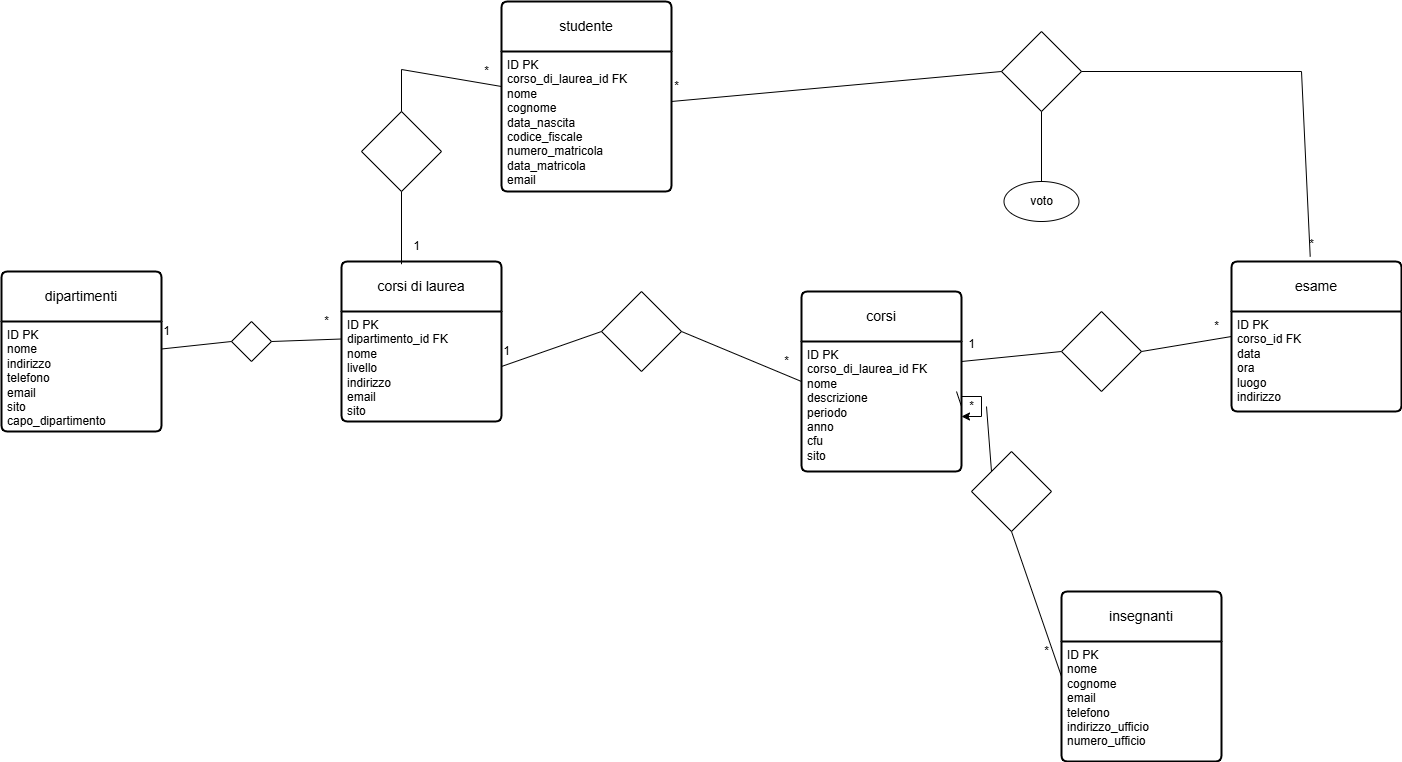

The diagram above was exported from draw.io. Its source (the exported page's mxGraphModel, read from the mxfile embedded in the PNG):
<mxGraphModel dx="1281" dy="1777" grid="1" gridSize="10" guides="1" tooltips="1" connect="1" arrows="1" fold="1" page="1" pageScale="1" pageWidth="827" pageHeight="1169" math="0" shadow="0">
  <root>
    <mxCell id="0" />
    <mxCell id="1" parent="0" />
    <mxCell id="aAMSCUycUkYGwa-npdcN-1" value="dipartimenti" style="swimlane;childLayout=stackLayout;horizontal=1;startSize=50;horizontalStack=0;rounded=1;fontSize=14;fontStyle=0;strokeWidth=2;resizeParent=0;resizeLast=1;shadow=0;dashed=0;align=center;arcSize=4;whiteSpace=wrap;html=1;" vertex="1" parent="1">
      <mxGeometry x="80" y="160" width="160" height="160" as="geometry" />
    </mxCell>
    <mxCell id="aAMSCUycUkYGwa-npdcN-2" value="ID PK&lt;br&gt;&lt;span style=&quot;background-color: transparent; color: light-dark(rgb(0, 0, 0), rgb(255, 255, 255));&quot;&gt;nome&lt;/span&gt;&lt;div&gt;indirizzo&lt;/div&gt;&lt;div&gt;&lt;span style=&quot;background-color: transparent; color: light-dark(rgb(0, 0, 0), rgb(255, 255, 255));&quot;&gt;telefono&lt;/span&gt;&lt;/div&gt;&lt;div&gt;&lt;span style=&quot;background-color: transparent; color: light-dark(rgb(0, 0, 0), rgb(255, 255, 255));&quot;&gt;email&lt;/span&gt;&lt;/div&gt;&lt;div&gt;&lt;span style=&quot;background-color: transparent; color: light-dark(rgb(0, 0, 0), rgb(255, 255, 255));&quot;&gt;sito&lt;/span&gt;&lt;/div&gt;&lt;div&gt;&lt;span style=&quot;background-color: transparent; color: light-dark(rgb(0, 0, 0), rgb(255, 255, 255));&quot;&gt;capo_dipartimento&lt;/span&gt;&lt;/div&gt;" style="align=left;strokeColor=none;fillColor=none;spacingLeft=4;spacingRight=4;fontSize=12;verticalAlign=top;resizable=0;rotatable=0;part=1;html=1;whiteSpace=wrap;" vertex="1" parent="aAMSCUycUkYGwa-npdcN-1">
      <mxGeometry y="50" width="160" height="110" as="geometry" />
    </mxCell>
    <mxCell id="aAMSCUycUkYGwa-npdcN-3" value="corsi di laurea" style="swimlane;childLayout=stackLayout;horizontal=1;startSize=50;horizontalStack=0;rounded=1;fontSize=14;fontStyle=0;strokeWidth=2;resizeParent=0;resizeLast=1;shadow=0;dashed=0;align=center;arcSize=4;whiteSpace=wrap;html=1;" vertex="1" parent="1">
      <mxGeometry x="420" y="150" width="160" height="160" as="geometry" />
    </mxCell>
    <mxCell id="aAMSCUycUkYGwa-npdcN-4" value="ID PK&lt;div&gt;dipartimento_id FK&lt;/div&gt;&lt;div&gt;nome&lt;/div&gt;&lt;div&gt;livello&lt;/div&gt;&lt;div&gt;indirizzo&lt;/div&gt;&lt;div&gt;email&lt;/div&gt;&lt;div&gt;sito&lt;/div&gt;" style="align=left;strokeColor=none;fillColor=none;spacingLeft=4;spacingRight=4;fontSize=12;verticalAlign=top;resizable=0;rotatable=0;part=1;html=1;whiteSpace=wrap;" vertex="1" parent="aAMSCUycUkYGwa-npdcN-3">
      <mxGeometry y="50" width="160" height="110" as="geometry" />
    </mxCell>
    <mxCell id="aAMSCUycUkYGwa-npdcN-5" value="" style="rhombus;whiteSpace=wrap;html=1;" vertex="1" parent="1">
      <mxGeometry x="310" y="210" width="40" height="40" as="geometry" />
    </mxCell>
    <mxCell id="aAMSCUycUkYGwa-npdcN-6" value="" style="endArrow=none;html=1;rounded=0;entryX=0;entryY=0.5;entryDx=0;entryDy=0;exitX=1;exitY=0.25;exitDx=0;exitDy=0;" edge="1" parent="1" source="aAMSCUycUkYGwa-npdcN-2" target="aAMSCUycUkYGwa-npdcN-5">
      <mxGeometry width="50" height="50" relative="1" as="geometry">
        <mxPoint x="250" y="245" as="sourcePoint" />
        <mxPoint x="300" y="195" as="targetPoint" />
        <Array as="points" />
      </mxGeometry>
    </mxCell>
    <mxCell id="aAMSCUycUkYGwa-npdcN-7" value="" style="endArrow=none;html=1;rounded=0;entryX=0;entryY=0.25;entryDx=0;entryDy=0;exitX=1;exitY=0.5;exitDx=0;exitDy=0;" edge="1" parent="1" source="aAMSCUycUkYGwa-npdcN-5" target="aAMSCUycUkYGwa-npdcN-4">
      <mxGeometry width="50" height="50" relative="1" as="geometry">
        <mxPoint x="370" y="250" as="sourcePoint" />
        <mxPoint x="420" y="200" as="targetPoint" />
      </mxGeometry>
    </mxCell>
    <mxCell id="aAMSCUycUkYGwa-npdcN-8" value="1" style="text;html=1;align=center;verticalAlign=middle;resizable=0;points=[];autosize=1;strokeColor=none;fillColor=none;" vertex="1" parent="1">
      <mxGeometry x="230" y="205" width="30" height="30" as="geometry" />
    </mxCell>
    <mxCell id="aAMSCUycUkYGwa-npdcN-9" value="*" style="text;html=1;align=center;verticalAlign=middle;resizable=0;points=[];autosize=1;strokeColor=none;fillColor=none;" vertex="1" parent="1">
      <mxGeometry x="390" y="195" width="30" height="30" as="geometry" />
    </mxCell>
    <mxCell id="aAMSCUycUkYGwa-npdcN-10" value="corsi" style="swimlane;childLayout=stackLayout;horizontal=1;startSize=50;horizontalStack=0;rounded=1;fontSize=14;fontStyle=0;strokeWidth=2;resizeParent=0;resizeLast=1;shadow=0;dashed=0;align=center;arcSize=4;whiteSpace=wrap;html=1;" vertex="1" parent="1">
      <mxGeometry x="880" y="180" width="160" height="180" as="geometry" />
    </mxCell>
    <mxCell id="aAMSCUycUkYGwa-npdcN-11" value="ID PK&lt;div&gt;corso_di_laurea_id FK&lt;/div&gt;&lt;div&gt;nome&lt;/div&gt;&lt;div&gt;descrizione&lt;/div&gt;&lt;div&gt;periodo&lt;/div&gt;&lt;div&gt;anno&lt;/div&gt;&lt;div&gt;cfu&lt;/div&gt;&lt;div&gt;sito&lt;/div&gt;&lt;div&gt;&lt;br&gt;&lt;/div&gt;" style="align=left;strokeColor=none;fillColor=none;spacingLeft=4;spacingRight=4;fontSize=12;verticalAlign=top;resizable=0;rotatable=0;part=1;html=1;whiteSpace=wrap;" vertex="1" parent="aAMSCUycUkYGwa-npdcN-10">
      <mxGeometry y="50" width="160" height="130" as="geometry" />
    </mxCell>
    <mxCell id="aAMSCUycUkYGwa-npdcN-54" style="edgeStyle=orthogonalEdgeStyle;rounded=0;orthogonalLoop=1;jettySize=auto;html=1;" edge="1" parent="aAMSCUycUkYGwa-npdcN-10" source="aAMSCUycUkYGwa-npdcN-11" target="aAMSCUycUkYGwa-npdcN-11">
      <mxGeometry relative="1" as="geometry" />
    </mxCell>
    <mxCell id="aAMSCUycUkYGwa-npdcN-13" value="" style="rhombus;whiteSpace=wrap;html=1;" vertex="1" parent="1">
      <mxGeometry x="680" y="180" width="80" height="80" as="geometry" />
    </mxCell>
    <mxCell id="aAMSCUycUkYGwa-npdcN-14" value="" style="endArrow=none;html=1;rounded=0;entryX=0;entryY=0.5;entryDx=0;entryDy=0;exitX=1;exitY=0.5;exitDx=0;exitDy=0;" edge="1" parent="1" source="aAMSCUycUkYGwa-npdcN-4" target="aAMSCUycUkYGwa-npdcN-13">
      <mxGeometry width="50" height="50" relative="1" as="geometry">
        <mxPoint x="610" y="245" as="sourcePoint" />
        <mxPoint x="660" y="195" as="targetPoint" />
        <Array as="points" />
      </mxGeometry>
    </mxCell>
    <mxCell id="aAMSCUycUkYGwa-npdcN-17" value="" style="endArrow=none;html=1;rounded=0;exitX=1;exitY=0.5;exitDx=0;exitDy=0;entryX=0;entryY=0.5;entryDx=0;entryDy=0;" edge="1" parent="1" source="aAMSCUycUkYGwa-npdcN-13" target="aAMSCUycUkYGwa-npdcN-10">
      <mxGeometry width="50" height="50" relative="1" as="geometry">
        <mxPoint x="800" y="245" as="sourcePoint" />
        <mxPoint x="880" y="250" as="targetPoint" />
      </mxGeometry>
    </mxCell>
    <mxCell id="aAMSCUycUkYGwa-npdcN-21" value="1" style="text;html=1;align=center;verticalAlign=middle;resizable=0;points=[];autosize=1;strokeColor=none;fillColor=none;" vertex="1" parent="1">
      <mxGeometry x="570" y="225" width="30" height="30" as="geometry" />
    </mxCell>
    <mxCell id="aAMSCUycUkYGwa-npdcN-22" value="*" style="text;html=1;align=center;verticalAlign=middle;resizable=0;points=[];autosize=1;strokeColor=none;fillColor=none;" vertex="1" parent="1">
      <mxGeometry x="850" y="235" width="30" height="30" as="geometry" />
    </mxCell>
    <mxCell id="aAMSCUycUkYGwa-npdcN-23" value="insegnanti" style="swimlane;childLayout=stackLayout;horizontal=1;startSize=50;horizontalStack=0;rounded=1;fontSize=14;fontStyle=0;strokeWidth=2;resizeParent=0;resizeLast=1;shadow=0;dashed=0;align=center;arcSize=4;whiteSpace=wrap;html=1;" vertex="1" parent="1">
      <mxGeometry x="1140" y="480" width="160" height="170" as="geometry" />
    </mxCell>
    <mxCell id="aAMSCUycUkYGwa-npdcN-24" value="ID PK&lt;div&gt;nome&lt;/div&gt;&lt;div&gt;cognome&lt;/div&gt;&lt;div&gt;email&lt;/div&gt;&lt;div&gt;telefono&lt;/div&gt;&lt;div&gt;indirizzo_ufficio&lt;/div&gt;&lt;div&gt;numero_ufficio&lt;/div&gt;" style="align=left;strokeColor=none;fillColor=none;spacingLeft=4;spacingRight=4;fontSize=12;verticalAlign=top;resizable=0;rotatable=0;part=1;html=1;whiteSpace=wrap;" vertex="1" parent="aAMSCUycUkYGwa-npdcN-23">
      <mxGeometry y="50" width="160" height="120" as="geometry" />
    </mxCell>
    <mxCell id="aAMSCUycUkYGwa-npdcN-27" value="" style="rhombus;whiteSpace=wrap;html=1;" vertex="1" parent="1">
      <mxGeometry x="1050" y="340" width="80" height="80" as="geometry" />
    </mxCell>
    <mxCell id="aAMSCUycUkYGwa-npdcN-28" value="" style="endArrow=none;html=1;rounded=0;entryX=0;entryY=0;entryDx=0;entryDy=0;exitX=1;exitY=0.5;exitDx=0;exitDy=0;" edge="1" parent="1" source="aAMSCUycUkYGwa-npdcN-31" target="aAMSCUycUkYGwa-npdcN-27">
      <mxGeometry width="50" height="50" relative="1" as="geometry">
        <mxPoint x="1070" y="285" as="sourcePoint" />
        <mxPoint x="1120" y="235" as="targetPoint" />
      </mxGeometry>
    </mxCell>
    <mxCell id="aAMSCUycUkYGwa-npdcN-29" value="" style="endArrow=none;html=1;rounded=0;entryX=0.5;entryY=1;entryDx=0;entryDy=0;exitX=0;exitY=0.5;exitDx=0;exitDy=0;" edge="1" parent="1" source="aAMSCUycUkYGwa-npdcN-23" target="aAMSCUycUkYGwa-npdcN-27">
      <mxGeometry width="50" height="50" relative="1" as="geometry">
        <mxPoint x="1130" y="420" as="sourcePoint" />
        <mxPoint x="1180" y="370" as="targetPoint" />
        <Array as="points" />
      </mxGeometry>
    </mxCell>
    <mxCell id="aAMSCUycUkYGwa-npdcN-30" value="*" style="text;html=1;align=center;verticalAlign=middle;resizable=0;points=[];autosize=1;strokeColor=none;fillColor=none;" vertex="1" parent="1">
      <mxGeometry x="1110" y="525" width="30" height="30" as="geometry" />
    </mxCell>
    <mxCell id="aAMSCUycUkYGwa-npdcN-32" value="esame" style="swimlane;childLayout=stackLayout;horizontal=1;startSize=50;horizontalStack=0;rounded=1;fontSize=14;fontStyle=0;strokeWidth=2;resizeParent=0;resizeLast=1;shadow=0;dashed=0;align=center;arcSize=4;whiteSpace=wrap;html=1;" vertex="1" parent="1">
      <mxGeometry x="1310" y="150" width="170" height="150" as="geometry" />
    </mxCell>
    <mxCell id="aAMSCUycUkYGwa-npdcN-33" value="ID PK&lt;div&gt;corso_id FK&lt;br&gt;&lt;div&gt;data&lt;/div&gt;&lt;div&gt;ora&lt;/div&gt;&lt;div&gt;luogo&lt;/div&gt;&lt;div&gt;indirizzo&lt;/div&gt;&lt;/div&gt;" style="align=left;strokeColor=none;fillColor=none;spacingLeft=4;spacingRight=4;fontSize=12;verticalAlign=top;resizable=0;rotatable=0;part=1;html=1;whiteSpace=wrap;" vertex="1" parent="aAMSCUycUkYGwa-npdcN-32">
      <mxGeometry y="50" width="170" height="100" as="geometry" />
    </mxCell>
    <mxCell id="aAMSCUycUkYGwa-npdcN-35" value="" style="endArrow=none;html=1;rounded=0;" edge="1" parent="1">
      <mxGeometry width="50" height="50" relative="1" as="geometry">
        <mxPoint x="1040" y="250" as="sourcePoint" />
        <mxPoint x="1140" y="240" as="targetPoint" />
      </mxGeometry>
    </mxCell>
    <mxCell id="aAMSCUycUkYGwa-npdcN-36" value="" style="rhombus;whiteSpace=wrap;html=1;" vertex="1" parent="1">
      <mxGeometry x="1140" y="200" width="80" height="80" as="geometry" />
    </mxCell>
    <mxCell id="aAMSCUycUkYGwa-npdcN-37" value="" style="endArrow=none;html=1;rounded=0;entryX=0;entryY=0.25;entryDx=0;entryDy=0;exitX=1;exitY=0.5;exitDx=0;exitDy=0;" edge="1" parent="1" source="aAMSCUycUkYGwa-npdcN-36" target="aAMSCUycUkYGwa-npdcN-33">
      <mxGeometry width="50" height="50" relative="1" as="geometry">
        <mxPoint x="1240" y="270" as="sourcePoint" />
        <mxPoint x="1290" y="220" as="targetPoint" />
      </mxGeometry>
    </mxCell>
    <mxCell id="aAMSCUycUkYGwa-npdcN-38" value="1" style="text;html=1;align=center;verticalAlign=middle;resizable=0;points=[];autosize=1;strokeColor=none;fillColor=none;" vertex="1" parent="1">
      <mxGeometry x="1035" y="218" width="30" height="30" as="geometry" />
    </mxCell>
    <mxCell id="aAMSCUycUkYGwa-npdcN-39" value="*" style="text;html=1;align=center;verticalAlign=middle;resizable=0;points=[];autosize=1;strokeColor=none;fillColor=none;" vertex="1" parent="1">
      <mxGeometry x="1280" y="200" width="30" height="30" as="geometry" />
    </mxCell>
    <mxCell id="aAMSCUycUkYGwa-npdcN-40" value="studente" style="swimlane;childLayout=stackLayout;horizontal=1;startSize=50;horizontalStack=0;rounded=1;fontSize=14;fontStyle=0;strokeWidth=2;resizeParent=0;resizeLast=1;shadow=0;dashed=0;align=center;arcSize=4;whiteSpace=wrap;html=1;" vertex="1" parent="1">
      <mxGeometry x="580" y="-110" width="170" height="190" as="geometry" />
    </mxCell>
    <mxCell id="aAMSCUycUkYGwa-npdcN-41" value="ID PK&lt;div&gt;corso_di_laurea_id FK&lt;br&gt;&lt;div&gt;nome&lt;/div&gt;&lt;div&gt;cognome&lt;/div&gt;&lt;div&gt;data_nascita&lt;/div&gt;&lt;div&gt;codice_fiscale&lt;/div&gt;&lt;div&gt;numero_matricola&lt;/div&gt;&lt;div&gt;data_matricola&lt;/div&gt;&lt;div&gt;email&lt;/div&gt;&lt;/div&gt;" style="align=left;strokeColor=none;fillColor=none;spacingLeft=4;spacingRight=4;fontSize=12;verticalAlign=top;resizable=0;rotatable=0;part=1;html=1;whiteSpace=wrap;" vertex="1" parent="aAMSCUycUkYGwa-npdcN-40">
      <mxGeometry y="50" width="170" height="140" as="geometry" />
    </mxCell>
    <mxCell id="aAMSCUycUkYGwa-npdcN-42" value="" style="rhombus;whiteSpace=wrap;html=1;" vertex="1" parent="1">
      <mxGeometry x="440" width="80" height="80" as="geometry" />
    </mxCell>
    <mxCell id="aAMSCUycUkYGwa-npdcN-43" value="" style="endArrow=none;html=1;rounded=0;entryX=0.5;entryY=1;entryDx=0;entryDy=0;exitX=0.375;exitY=0.017;exitDx=0;exitDy=0;exitPerimeter=0;" edge="1" parent="1" source="aAMSCUycUkYGwa-npdcN-3" target="aAMSCUycUkYGwa-npdcN-42">
      <mxGeometry width="50" height="50" relative="1" as="geometry">
        <mxPoint x="460" y="140" as="sourcePoint" />
        <mxPoint x="510" y="90" as="targetPoint" />
      </mxGeometry>
    </mxCell>
    <mxCell id="aAMSCUycUkYGwa-npdcN-44" value="" style="endArrow=none;html=1;rounded=0;entryX=0;entryY=0.25;entryDx=0;entryDy=0;exitX=0.5;exitY=0;exitDx=0;exitDy=0;" edge="1" parent="1" source="aAMSCUycUkYGwa-npdcN-42" target="aAMSCUycUkYGwa-npdcN-41">
      <mxGeometry width="50" height="50" relative="1" as="geometry">
        <mxPoint x="520" y="-10" as="sourcePoint" />
        <mxPoint x="570" y="-60" as="targetPoint" />
        <Array as="points">
          <mxPoint x="480" y="-42" />
        </Array>
      </mxGeometry>
    </mxCell>
    <mxCell id="aAMSCUycUkYGwa-npdcN-45" value="1" style="text;html=1;align=center;verticalAlign=middle;resizable=0;points=[];autosize=1;strokeColor=none;fillColor=none;" vertex="1" parent="1">
      <mxGeometry x="480" y="120" width="30" height="30" as="geometry" />
    </mxCell>
    <mxCell id="aAMSCUycUkYGwa-npdcN-46" value="*" style="text;html=1;align=center;verticalAlign=middle;resizable=0;points=[];autosize=1;strokeColor=none;fillColor=none;" vertex="1" parent="1">
      <mxGeometry x="550" y="-55" width="30" height="30" as="geometry" />
    </mxCell>
    <mxCell id="aAMSCUycUkYGwa-npdcN-47" value="" style="rhombus;whiteSpace=wrap;html=1;" vertex="1" parent="1">
      <mxGeometry x="1080" y="-80" width="80" height="80" as="geometry" />
    </mxCell>
    <mxCell id="aAMSCUycUkYGwa-npdcN-48" value="" style="endArrow=none;html=1;rounded=0;exitX=1;exitY=0.357;exitDx=0;exitDy=0;exitPerimeter=0;entryX=0;entryY=0.5;entryDx=0;entryDy=0;" edge="1" parent="1" source="aAMSCUycUkYGwa-npdcN-41" target="aAMSCUycUkYGwa-npdcN-47">
      <mxGeometry width="50" height="50" relative="1" as="geometry">
        <mxPoint x="880" y="-30" as="sourcePoint" />
        <mxPoint x="930" y="-80" as="targetPoint" />
      </mxGeometry>
    </mxCell>
    <mxCell id="aAMSCUycUkYGwa-npdcN-49" value="" style="endArrow=none;html=1;rounded=0;exitX=0.463;exitY=-0.033;exitDx=0;exitDy=0;exitPerimeter=0;entryX=1;entryY=0.5;entryDx=0;entryDy=0;" edge="1" parent="1" source="aAMSCUycUkYGwa-npdcN-32" target="aAMSCUycUkYGwa-npdcN-47">
      <mxGeometry width="50" height="50" relative="1" as="geometry">
        <mxPoint x="1340" y="60" as="sourcePoint" />
        <mxPoint x="1390" y="10" as="targetPoint" />
        <Array as="points">
          <mxPoint x="1380" y="-40" />
        </Array>
      </mxGeometry>
    </mxCell>
    <mxCell id="aAMSCUycUkYGwa-npdcN-50" value="*" style="text;html=1;align=center;verticalAlign=middle;resizable=0;points=[];autosize=1;strokeColor=none;fillColor=none;" vertex="1" parent="1">
      <mxGeometry x="740" y="-40" width="30" height="30" as="geometry" />
    </mxCell>
    <mxCell id="aAMSCUycUkYGwa-npdcN-51" value="*" style="text;html=1;align=center;verticalAlign=middle;resizable=0;points=[];autosize=1;strokeColor=none;fillColor=none;" vertex="1" parent="1">
      <mxGeometry x="1375" y="118" width="30" height="30" as="geometry" />
    </mxCell>
    <mxCell id="aAMSCUycUkYGwa-npdcN-52" value="voto" style="ellipse;whiteSpace=wrap;html=1;" vertex="1" parent="1">
      <mxGeometry x="1082.5" y="70" width="75" height="40" as="geometry" />
    </mxCell>
    <mxCell id="aAMSCUycUkYGwa-npdcN-53" value="" style="endArrow=none;html=1;rounded=0;entryX=0.5;entryY=1;entryDx=0;entryDy=0;exitX=0.5;exitY=0;exitDx=0;exitDy=0;" edge="1" parent="1" source="aAMSCUycUkYGwa-npdcN-52" target="aAMSCUycUkYGwa-npdcN-47">
      <mxGeometry width="50" height="50" relative="1" as="geometry">
        <mxPoint x="1100" y="50" as="sourcePoint" />
        <mxPoint x="1150" as="targetPoint" />
      </mxGeometry>
    </mxCell>
    <mxCell id="aAMSCUycUkYGwa-npdcN-55" value="" style="endArrow=none;html=1;rounded=0;entryX=0;entryY=0;entryDx=0;entryDy=0;exitX=1;exitY=0.5;exitDx=0;exitDy=0;" edge="1" parent="1" source="aAMSCUycUkYGwa-npdcN-11" target="aAMSCUycUkYGwa-npdcN-31">
      <mxGeometry width="50" height="50" relative="1" as="geometry">
        <mxPoint x="1040" y="295" as="sourcePoint" />
        <mxPoint x="1070" y="360" as="targetPoint" />
      </mxGeometry>
    </mxCell>
    <mxCell id="aAMSCUycUkYGwa-npdcN-31" value="*" style="text;html=1;align=center;verticalAlign=middle;resizable=0;points=[];autosize=1;strokeColor=none;fillColor=none;" vertex="1" parent="1">
      <mxGeometry x="1035" y="280" width="30" height="30" as="geometry" />
    </mxCell>
  </root>
</mxGraphModel>